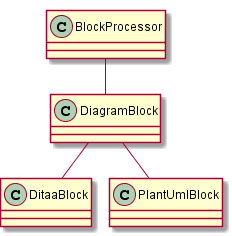

The diagram above was rendered by PlantUML. Its source (embedded in the PNG):
@startuml
!pragma graphviz_dot jdot
class BlockProcessor
class DiagramBlock
class DitaaBlock
class PlantUmlBlock

BlockProcessor <|-- DiagramBlock
DiagramBlock <|-- DitaaBlock
DiagramBlock <|-- PlantUmlBlock
@enduml